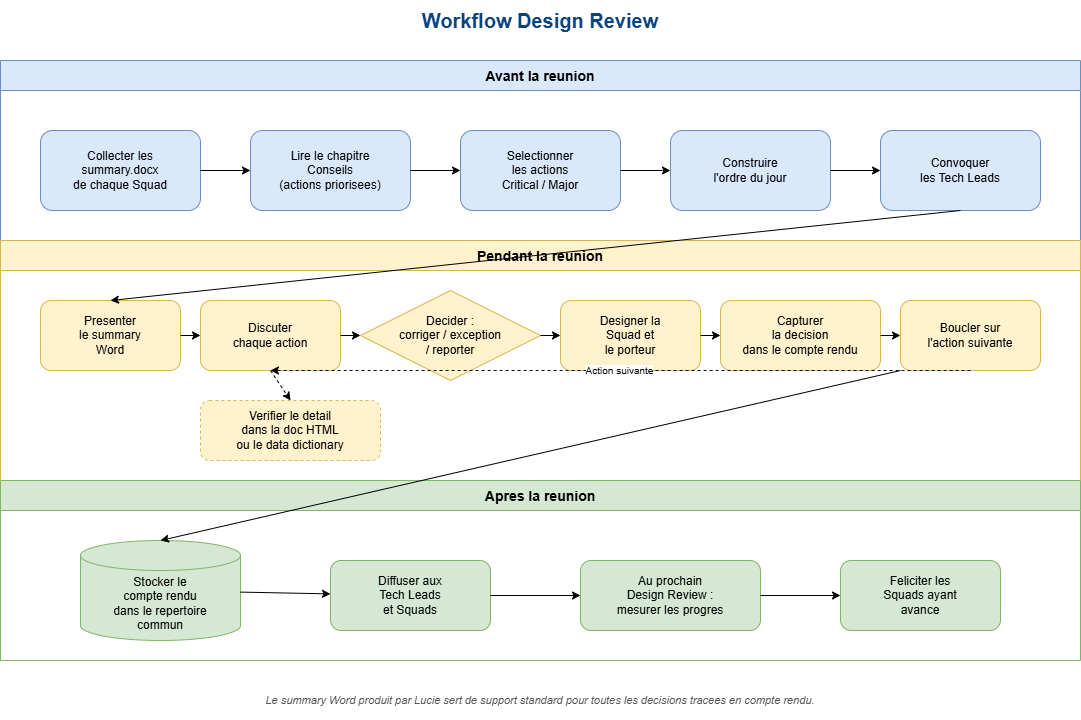

The diagram above was exported from draw.io. Its source (the exported page's mxGraphModel, read from the mxfile embedded in the PNG):
<mxGraphModel dx="1459" dy="740" grid="1" gridSize="10" guides="1" tooltips="1" connect="1" arrows="1" fold="1" page="1" pageScale="1" pageWidth="1169" pageHeight="826" math="0" shadow="0">
  <root>
    <mxCell id="0" />
    <mxCell id="1" parent="0" />
    <mxCell id="2" parent="1" style="text;html=1;strokeColor=none;fillColor=none;align=center;verticalAlign=middle;whiteSpace=wrap;rounded=0;fontSize=20;fontStyle=1;fontColor=#0A4480;" value="Workflow Design Review" vertex="1">
      <mxGeometry height="40" width="1080" x="40" y="20" as="geometry" />
    </mxCell>
    <mxCell id="3" parent="1" style="swimlane;fontSize=14;fontStyle=1;startSize=30;fillColor=#dae8fc;strokeColor=#6c8ebf;swimlaneFillColor=#ffffff;horizontal=1;" value="Avant la reunion" vertex="1">
      <mxGeometry height="180" width="1080" x="40" y="80" as="geometry" />
    </mxCell>
    <mxCell id="4" parent="1" style="swimlane;fontSize=14;fontStyle=1;startSize=30;fillColor=#fff2cc;strokeColor=#d6b656;swimlaneFillColor=#ffffff;horizontal=1;" value="Pendant la reunion" vertex="1">
      <mxGeometry height="240" width="1080" x="40" y="260" as="geometry" />
    </mxCell>
    <mxCell id="5" parent="1" style="swimlane;fontSize=14;fontStyle=1;startSize=30;fillColor=#d5e8d4;strokeColor=#82b366;swimlaneFillColor=#ffffff;horizontal=1;" value="Apres la reunion" vertex="1">
      <mxGeometry height="180" width="1080" x="40" y="500" as="geometry" />
    </mxCell>
    <mxCell id="6" parent="1" style="rounded=1;whiteSpace=wrap;html=1;fillColor=#dae8fc;strokeColor=#6c8ebf;fontSize=12;" value="Collecter les&#10;summary.docx&#10;de chaque Squad" vertex="1">
      <mxGeometry height="80" width="160" x="80" y="150" as="geometry" />
    </mxCell>
    <mxCell id="7" parent="1" style="rounded=1;whiteSpace=wrap;html=1;fillColor=#dae8fc;strokeColor=#6c8ebf;fontSize=12;" value="Lire le chapitre&#10;Conseils&#10;(actions priorisees)" vertex="1">
      <mxGeometry height="80" width="160" x="290" y="150" as="geometry" />
    </mxCell>
    <mxCell id="8" parent="1" style="rounded=1;whiteSpace=wrap;html=1;fillColor=#dae8fc;strokeColor=#6c8ebf;fontSize=12;" value="Selectionner&#10;les actions&#10;Critical / Major" vertex="1">
      <mxGeometry height="80" width="160" x="500" y="150" as="geometry" />
    </mxCell>
    <mxCell id="9" parent="1" style="rounded=1;whiteSpace=wrap;html=1;fillColor=#dae8fc;strokeColor=#6c8ebf;fontSize=12;" value="Construire&#10;l'ordre du jour" vertex="1">
      <mxGeometry height="80" width="160" x="710" y="150" as="geometry" />
    </mxCell>
    <mxCell id="10" parent="1" style="rounded=1;whiteSpace=wrap;html=1;fillColor=#dae8fc;strokeColor=#6c8ebf;fontSize=12;" value="Convoquer&#10;les Tech Leads" vertex="1">
      <mxGeometry height="80" width="160" x="920" y="150" as="geometry" />
    </mxCell>
    <mxCell id="11" parent="1" style="rounded=1;whiteSpace=wrap;html=1;fillColor=#fff2cc;strokeColor=#d6b656;fontSize=12;" value="Presenter&#10;le summary&#10;Word" vertex="1">
      <mxGeometry height="70" width="140" x="80" y="320" as="geometry" />
    </mxCell>
    <mxCell id="12" parent="1" style="rounded=1;whiteSpace=wrap;html=1;fillColor=#fff2cc;strokeColor=#d6b656;fontSize=12;" value="Discuter&#10;chaque action" vertex="1">
      <mxGeometry height="70" width="140" x="240" y="320" as="geometry" />
    </mxCell>
    <mxCell id="13" parent="1" style="rhombus;whiteSpace=wrap;html=1;fillColor=#fff2cc;strokeColor=#d6b656;fontSize=12;" value="Decider :&#10;corriger / exception&#10;/ reporter" vertex="1">
      <mxGeometry height="90" width="180" x="400" y="310" as="geometry" />
    </mxCell>
    <mxCell id="14" parent="1" style="rounded=1;whiteSpace=wrap;html=1;fillColor=#fff2cc;strokeColor=#d6b656;fontSize=12;" value="Designer la&#10;Squad et&#10;le porteur" vertex="1">
      <mxGeometry height="70" width="140" x="600" y="320" as="geometry" />
    </mxCell>
    <mxCell id="15" parent="1" style="rounded=1;whiteSpace=wrap;html=1;fillColor=#fff2cc;strokeColor=#d6b656;fontSize=12;dashed=1;" value="Verifier le detail&#10;dans la doc HTML&#10;ou le data dictionary" vertex="1">
      <mxGeometry height="60" width="180" x="240" y="420" as="geometry" />
    </mxCell>
    <mxCell id="16" parent="1" style="rounded=1;whiteSpace=wrap;html=1;fillColor=#fff2cc;strokeColor=#d6b656;fontSize=12;" value="Capturer&#10;la decision&#10;dans le compte rendu" vertex="1">
      <mxGeometry height="70" width="160" x="760" y="320" as="geometry" />
    </mxCell>
    <mxCell id="17" parent="1" style="rounded=1;whiteSpace=wrap;html=1;fillColor=#fff2cc;strokeColor=#d6b656;fontSize=12;" value="Boucler sur&#10;l'action suivante" vertex="1">
      <mxGeometry height="70" width="140" x="940" y="320" as="geometry" />
    </mxCell>
    <mxCell id="18" parent="1" style="shape=cylinder3;whiteSpace=wrap;html=1;boundedLbl=1;backgroundOutline=1;size=15;fillColor=#d5e8d4;strokeColor=#82b366;fontSize=12;" value="Stocker le&#10;compte rendu&#10;dans le repertoire&#10;commun" vertex="1">
      <mxGeometry height="100" width="160" x="120" y="560" as="geometry" />
    </mxCell>
    <mxCell id="19" parent="1" style="rounded=1;whiteSpace=wrap;html=1;fillColor=#d5e8d4;strokeColor=#82b366;fontSize=12;" value="Diffuser aux&#10;Tech Leads&#10;et Squads" vertex="1">
      <mxGeometry height="70" width="160" x="370" y="580" as="geometry" />
    </mxCell>
    <mxCell id="20" parent="1" style="rounded=1;whiteSpace=wrap;html=1;fillColor=#d5e8d4;strokeColor=#82b366;fontSize=12;" value="Au prochain&#10;Design Review :&#10;mesurer les progres" vertex="1">
      <mxGeometry height="70" width="180" x="620" y="580" as="geometry" />
    </mxCell>
    <mxCell id="21" parent="1" style="rounded=1;whiteSpace=wrap;html=1;fillColor=#d5e8d4;strokeColor=#82b366;fontSize=12;" value="Feliciter les&#10;Squads ayant&#10;avance" vertex="1">
      <mxGeometry height="70" width="160" x="880" y="580" as="geometry" />
    </mxCell>
    <mxCell id="22" edge="1" parent="1" source="6" style="endArrow=classic;html=1;" target="7">
      <mxGeometry relative="1" as="geometry" />
    </mxCell>
    <mxCell id="23" edge="1" parent="1" source="7" style="endArrow=classic;html=1;" target="8">
      <mxGeometry relative="1" as="geometry" />
    </mxCell>
    <mxCell id="24" edge="1" parent="1" source="8" style="endArrow=classic;html=1;" target="9">
      <mxGeometry relative="1" as="geometry" />
    </mxCell>
    <mxCell id="25" edge="1" parent="1" source="9" style="endArrow=classic;html=1;" target="10">
      <mxGeometry relative="1" as="geometry" />
    </mxCell>
    <mxCell id="26" edge="1" parent="1" source="10" style="endArrow=classic;html=1;exitX=0.5;exitY=1;exitDx=0;exitDy=0;entryX=0.5;entryY=0;entryDx=0;entryDy=0;" target="11">
      <mxGeometry relative="1" as="geometry" />
    </mxCell>
    <mxCell id="27" edge="1" parent="1" source="11" style="endArrow=classic;html=1;" target="12">
      <mxGeometry relative="1" as="geometry" />
    </mxCell>
    <mxCell id="28" edge="1" parent="1" source="12" style="endArrow=classic;html=1;" target="13">
      <mxGeometry relative="1" as="geometry" />
    </mxCell>
    <mxCell id="29" edge="1" parent="1" source="13" style="endArrow=classic;html=1;" target="14">
      <mxGeometry relative="1" as="geometry" />
    </mxCell>
    <mxCell id="30" edge="1" parent="1" source="14" style="endArrow=classic;html=1;" target="16">
      <mxGeometry relative="1" as="geometry" />
    </mxCell>
    <mxCell id="31" edge="1" parent="1" source="16" style="endArrow=classic;html=1;" target="17">
      <mxGeometry relative="1" as="geometry" />
    </mxCell>
    <mxCell id="32" edge="1" parent="1" source="12" style="endArrow=classic;html=1;exitX=0.5;exitY=1;exitDx=0;exitDy=0;entryX=0.5;entryY=0;entryDx=0;entryDy=0;dashed=1;" target="15">
      <mxGeometry relative="1" as="geometry" />
    </mxCell>
    <mxCell id="33" edge="1" parent="1" source="17" style="endArrow=classic;html=1;curved=1;exitX=0.5;exitY=1;exitDx=0;exitDy=0;entryX=0.5;entryY=1;entryDx=0;entryDy=0;dashed=1;fontSize=10;" target="12" value="Action suivante">
      <mxGeometry relative="1" as="geometry" />
    </mxCell>
    <mxCell id="34" edge="1" parent="1" source="17" style="endArrow=classic;html=1;exitX=0;exitY=1;exitDx=0;exitDy=0;entryX=0.5;entryY=0;entryDx=0;entryDy=0;" target="18">
      <mxGeometry relative="1" as="geometry" />
    </mxCell>
    <mxCell id="35" edge="1" parent="1" source="18" style="endArrow=classic;html=1;" target="19">
      <mxGeometry relative="1" as="geometry" />
    </mxCell>
    <mxCell id="36" edge="1" parent="1" source="19" style="endArrow=classic;html=1;" target="20">
      <mxGeometry relative="1" as="geometry" />
    </mxCell>
    <mxCell id="37" edge="1" parent="1" source="20" style="endArrow=classic;html=1;" target="21">
      <mxGeometry relative="1" as="geometry" />
    </mxCell>
    <mxCell id="38" parent="1" style="text;html=1;strokeColor=none;fillColor=none;align=center;verticalAlign=middle;whiteSpace=wrap;rounded=0;fontSize=11;fontStyle=2;fontColor=#555555;" value="Le summary Word produit par Lucie sert de support standard pour toutes les decisions tracees en compte rendu." vertex="1">
      <mxGeometry height="40" width="1080" x="40" y="700" as="geometry" />
    </mxCell>
  </root>
</mxGraphModel>